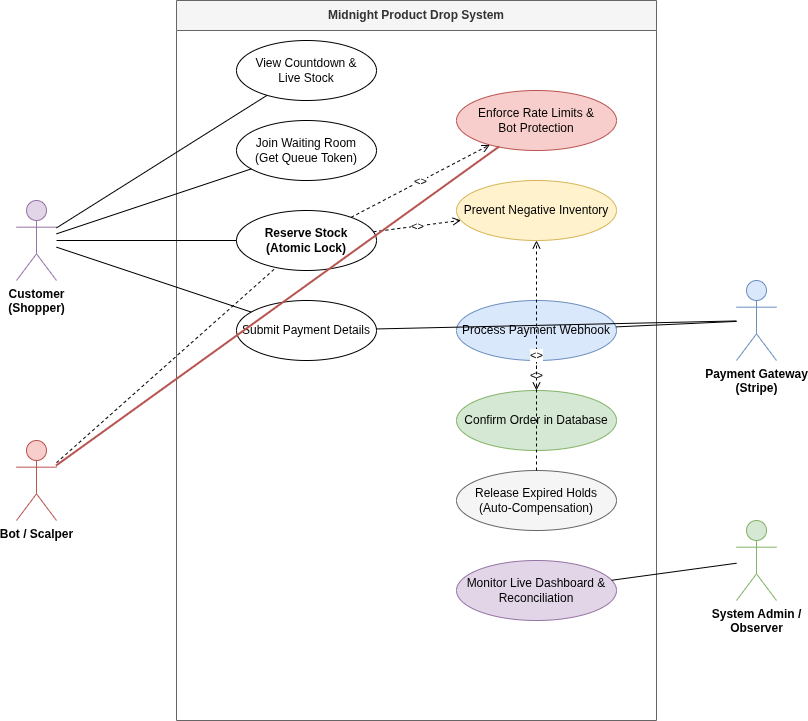

The diagram above was exported from draw.io. Its source (the exported page's mxGraphModel, read from the mxfile embedded in the PNG):
<mxGraphModel dx="2066" dy="1185" grid="1" gridSize="10" guides="1" tooltips="1" connect="1" arrows="1" fold="1" page="1" pageScale="1" pageWidth="850" pageHeight="1100" math="0" shadow="0">
  <root>
    <mxCell id="0" />
    <mxCell id="1" parent="0" />
    <mxCell id="system_boundary" parent="1" style="swimlane;whiteSpace=wrap;html=1;startSize=30;fillColor=#f5f5f5;fontColor=#333333;strokeColor=#666666;fontStyle=1" value="Midnight Product Drop System" vertex="1">
      <mxGeometry height="720" width="480" x="280" y="40" as="geometry" />
    </mxCell>
    <mxCell id="uc_view_countdown" parent="system_boundary" style="ellipse;whiteSpace=wrap;html=1;fillColor=#ffffff;strokeColor=#000000;" value="View Countdown &amp;&#10;Live Stock" vertex="1">
      <mxGeometry height="60" width="140" x="60" y="40" as="geometry" />
    </mxCell>
    <mxCell id="uc_join_queue" parent="system_boundary" style="ellipse;whiteSpace=wrap;html=1;fillColor=#ffffff;strokeColor=#000000;" value="Join Waiting Room&#10;(Get Queue Token)" vertex="1">
      <mxGeometry height="60" width="140" x="60" y="120" as="geometry" />
    </mxCell>
    <mxCell id="uc_reserve_stock" parent="system_boundary" style="ellipse;whiteSpace=wrap;html=1;fillColor=#ffffff;strokeColor=#000000;fontStyle=1" value="Reserve Stock&#10;(Atomic Lock)" vertex="1">
      <mxGeometry height="60" width="140" x="60" y="210" as="geometry" />
    </mxCell>
    <mxCell id="uc_submit_payment" parent="system_boundary" style="ellipse;whiteSpace=wrap;html=1;fillColor=#ffffff;strokeColor=#000000;" value="Submit Payment Details" vertex="1">
      <mxGeometry height="60" width="140" x="60" y="300" as="geometry" />
    </mxCell>
    <mxCell id="uc_prevent_oversell" parent="system_boundary" style="ellipse;whiteSpace=wrap;html=1;fillColor=#fff2cc;strokeColor=#d6b656;" value="Prevent Negative Inventory" vertex="1">
      <mxGeometry height="60" width="160" x="280" y="180" as="geometry" />
    </mxCell>
    <mxCell id="uc_rate_limit" parent="system_boundary" style="ellipse;whiteSpace=wrap;html=1;fillColor=#f8cecc;strokeColor=#b85450;" value="Enforce Rate Limits &amp;&#10;Bot Protection" vertex="1">
      <mxGeometry height="60" width="160" x="280" y="90" as="geometry" />
    </mxCell>
    <mxCell id="uc_process_webhook" parent="system_boundary" style="ellipse;whiteSpace=wrap;html=1;fillColor=#dae8fc;strokeColor=#6c8ebf;" value="Process Payment Webhook" vertex="1">
      <mxGeometry height="60" width="160" x="280" y="300" as="geometry" />
    </mxCell>
    <mxCell id="uc_confirm_order" parent="system_boundary" style="ellipse;whiteSpace=wrap;html=1;fillColor=#d5e8d4;strokeColor=#82b366;" value="Confirm Order in Database" vertex="1">
      <mxGeometry height="60" width="160" x="280" y="390" as="geometry" />
    </mxCell>
    <mxCell id="uc_release_stock" parent="system_boundary" style="ellipse;whiteSpace=wrap;html=1;fillColor=#f5f5f5;strokeColor=#666666;" value="Release Expired Holds&#10;(Auto-Compensation)" vertex="1">
      <mxGeometry height="60" width="160" x="280" y="470" as="geometry" />
    </mxCell>
    <mxCell id="uc_recon" parent="system_boundary" style="ellipse;whiteSpace=wrap;html=1;fillColor=#e1d5e7;strokeColor=#9673a6;" value="Monitor Live Dashboard &amp;&#10;Reconciliation" vertex="1">
      <mxGeometry height="60" width="160" x="280" y="560" as="geometry" />
    </mxCell>
    <mxCell id="edge_res_oversell" edge="1" parent="system_boundary" source="uc_reserve_stock" style="edgeStyle=none;html=1;endArrow=open;dashed=1;" target="uc_prevent_oversell" value="&lt;&lt;include&gt;&gt;">
      <mxGeometry relative="1" as="geometry" />
    </mxCell>
    <mxCell id="edge_res_limit" edge="1" parent="system_boundary" source="uc_reserve_stock" style="edgeStyle=none;html=1;endArrow=open;dashed=1;" target="uc_rate_limit" value="&lt;&lt;include&gt;&gt;">
      <mxGeometry relative="1" as="geometry" />
    </mxCell>
    <mxCell id="edge_hook_confirm" edge="1" parent="system_boundary" source="uc_process_webhook" style="edgeStyle=none;html=1;endArrow=open;dashed=1;" target="uc_confirm_order" value="&lt;&lt;include&gt;&gt;">
      <mxGeometry relative="1" as="geometry" />
    </mxCell>
    <mxCell id="edge_release_oversell" edge="1" parent="system_boundary" source="uc_release_stock" style="edgeStyle=none;html=1;endArrow=open;dashed=1;" target="uc_prevent_oversell" value="&lt;&lt;extend&gt;&gt;">
      <mxGeometry relative="1" as="geometry" />
    </mxCell>
    <mxCell id="actor_customer" parent="1" style="shape=umlActor;verticalLabelPosition=bottom;verticalAlign=top;html=1;outlineConnect=0;fillColor=#e1d5e7;strokeColor=#9673a6;fontStyle=1" value="Customer&#10;(Shopper)" vertex="1">
      <mxGeometry height="80" width="40" x="120" y="240" as="geometry" />
    </mxCell>
    <mxCell id="actor_bot" parent="1" style="shape=umlActor;verticalLabelPosition=bottom;verticalAlign=top;html=1;outlineConnect=0;fillColor=#f8cecc;strokeColor=#b85450;fontStyle=1" value="Bot / Scalper" vertex="1">
      <mxGeometry height="80" width="40" x="120" y="480" as="geometry" />
    </mxCell>
    <mxCell id="actor_stripe" parent="1" style="shape=umlActor;verticalLabelPosition=bottom;verticalAlign=top;html=1;outlineConnect=0;fillColor=#dae8fc;strokeColor=#6c8ebf;fontStyle=1" value="Payment Gateway&#10;(Stripe)" vertex="1">
      <mxGeometry height="80" width="40" x="840" y="320" as="geometry" />
    </mxCell>
    <mxCell id="actor_admin" parent="1" style="shape=umlActor;verticalLabelPosition=bottom;verticalAlign=top;html=1;outlineConnect=0;fillColor=#d5e8d4;strokeColor=#82b366;fontStyle=1" value="System Admin /&#10;Observer" vertex="1">
      <mxGeometry height="80" width="40" x="840" y="560" as="geometry" />
    </mxCell>
    <mxCell id="edge_cust_view" edge="1" parent="1" source="actor_customer" style="edgeStyle=none;html=1;endArrow=none;" target="uc_view_countdown">
      <mxGeometry relative="1" as="geometry" />
    </mxCell>
    <mxCell id="edge_cust_queue" edge="1" parent="1" source="actor_customer" style="edgeStyle=none;html=1;endArrow=none;" target="uc_join_queue">
      <mxGeometry relative="1" as="geometry" />
    </mxCell>
    <mxCell id="edge_cust_res" edge="1" parent="1" source="actor_customer" style="edgeStyle=none;html=1;endArrow=none;" target="uc_reserve_stock">
      <mxGeometry relative="1" as="geometry" />
    </mxCell>
    <mxCell id="edge_cust_pay" edge="1" parent="1" source="actor_customer" style="edgeStyle=none;html=1;endArrow=none;" target="uc_submit_payment">
      <mxGeometry relative="1" as="geometry" />
    </mxCell>
    <mxCell id="edge_bot_res" edge="1" parent="1" source="actor_bot" style="edgeStyle=none;html=1;endArrow=none;dashed=1;" target="uc_reserve_stock">
      <mxGeometry relative="1" as="geometry" />
    </mxCell>
    <mxCell id="edge_bot_limit" edge="1" parent="1" source="actor_bot" style="edgeStyle=none;html=1;endArrow=none;strokeColor=#b85450;strokeWidth=2;" target="uc_rate_limit">
      <mxGeometry relative="1" as="geometry" />
    </mxCell>
    <mxCell id="edge_stripe_pay" edge="1" parent="1" source="actor_stripe" style="edgeStyle=none;html=1;endArrow=none;" target="uc_submit_payment">
      <mxGeometry relative="1" as="geometry" />
    </mxCell>
    <mxCell id="edge_stripe_hook" edge="1" parent="1" source="actor_stripe" style="edgeStyle=none;html=1;endArrow=none;" target="uc_process_webhook">
      <mxGeometry relative="1" as="geometry" />
    </mxCell>
    <mxCell id="edge_admin_recon" edge="1" parent="1" source="actor_admin" style="edgeStyle=none;html=1;endArrow=none;" target="uc_recon">
      <mxGeometry relative="1" as="geometry" />
    </mxCell>
  </root>
</mxGraphModel>